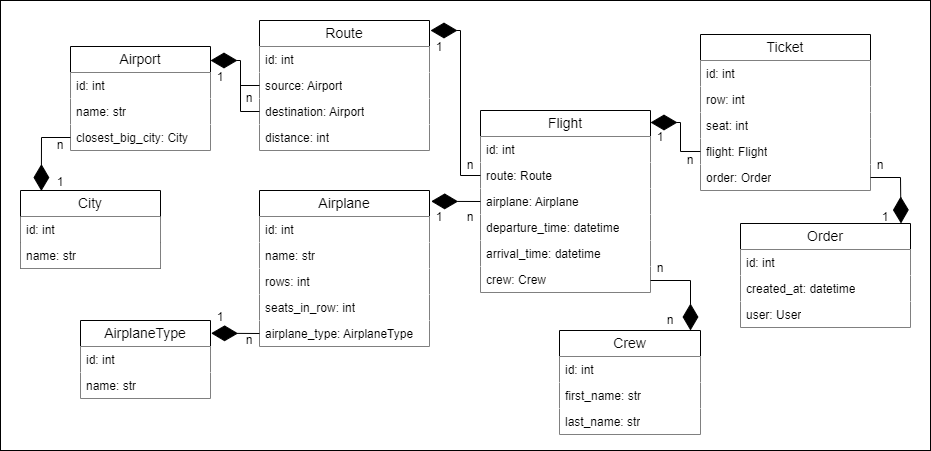

The diagram above was exported from draw.io. Its source (the exported page's mxGraphModel, read from the mxfile embedded in the PNG):
<mxGraphModel dx="1886" dy="605" grid="1" gridSize="10" guides="1" tooltips="1" connect="1" arrows="1" fold="1" page="1" pageScale="1" pageWidth="827" pageHeight="1169" background="none" math="0" shadow="0">
  <root>
    <mxCell id="0" />
    <mxCell id="1" parent="0" />
    <mxCell id="7AaEzNoJu_jG_n4_oOhZ-8" value="&lt;span style=&quot;font-size: 14px; text-wrap: nowrap;&quot;&gt;Flight&lt;/span&gt;" style="swimlane;fontStyle=0;childLayout=stackLayout;horizontal=1;startSize=26;horizontalStack=0;resizeParent=1;resizeParentMax=0;resizeLast=0;collapsible=1;marginBottom=0;whiteSpace=wrap;html=1;perimeterSpacing=1;rounded=0;swimlaneBody=1;labelBorderColor=none;" vertex="1" parent="1">
      <mxGeometry x="380" y="120" width="170" height="182" as="geometry" />
    </mxCell>
    <mxCell id="7AaEzNoJu_jG_n4_oOhZ-9" value="id: int" style="text;strokeColor=none;fillColor=default;align=left;verticalAlign=top;spacingLeft=4;spacingRight=4;overflow=hidden;rotatable=0;points=[[0,0.5],[1,0.5]];portConstraint=eastwest;whiteSpace=wrap;html=1;" vertex="1" parent="7AaEzNoJu_jG_n4_oOhZ-8">
      <mxGeometry y="26" width="170" height="26" as="geometry" />
    </mxCell>
    <mxCell id="7AaEzNoJu_jG_n4_oOhZ-10" value="route: Route" style="text;strokeColor=none;fillColor=default;align=left;verticalAlign=top;spacingLeft=4;spacingRight=4;overflow=hidden;rotatable=0;points=[[0,0.5],[1,0.5]];portConstraint=eastwest;whiteSpace=wrap;html=1;" vertex="1" parent="7AaEzNoJu_jG_n4_oOhZ-8">
      <mxGeometry y="52" width="170" height="26" as="geometry" />
    </mxCell>
    <mxCell id="7AaEzNoJu_jG_n4_oOhZ-11" value="airplane: Airplane" style="text;strokeColor=none;fillColor=default;align=left;verticalAlign=top;spacingLeft=4;spacingRight=4;overflow=hidden;rotatable=0;points=[[0,0.5],[1,0.5]];portConstraint=eastwest;whiteSpace=wrap;html=1;" vertex="1" parent="7AaEzNoJu_jG_n4_oOhZ-8">
      <mxGeometry y="78" width="170" height="26" as="geometry" />
    </mxCell>
    <mxCell id="7AaEzNoJu_jG_n4_oOhZ-12" value="departure_time: datetime" style="text;strokeColor=none;fillColor=default;align=left;verticalAlign=top;spacingLeft=4;spacingRight=4;overflow=hidden;rotatable=0;points=[[0,0.5],[1,0.5]];portConstraint=eastwest;whiteSpace=wrap;html=1;" vertex="1" parent="7AaEzNoJu_jG_n4_oOhZ-8">
      <mxGeometry y="104" width="170" height="26" as="geometry" />
    </mxCell>
    <mxCell id="7AaEzNoJu_jG_n4_oOhZ-13" value="arrival_time: datetime" style="text;strokeColor=none;fillColor=default;align=left;verticalAlign=top;spacingLeft=4;spacingRight=4;overflow=hidden;rotatable=0;points=[[0,0.5],[1,0.5]];portConstraint=eastwest;whiteSpace=wrap;html=1;" vertex="1" parent="7AaEzNoJu_jG_n4_oOhZ-8">
      <mxGeometry y="130" width="170" height="26" as="geometry" />
    </mxCell>
    <mxCell id="7AaEzNoJu_jG_n4_oOhZ-14" value="crew: Crew" style="text;strokeColor=none;fillColor=default;align=left;verticalAlign=top;spacingLeft=4;spacingRight=4;overflow=hidden;rotatable=0;points=[[0,0.5],[1,0.5]];portConstraint=eastwest;whiteSpace=wrap;html=1;" vertex="1" parent="7AaEzNoJu_jG_n4_oOhZ-8">
      <mxGeometry y="156" width="170" height="26" as="geometry" />
    </mxCell>
    <mxCell id="7AaEzNoJu_jG_n4_oOhZ-15" value="&lt;span style=&quot;font-size: 14px; text-wrap: nowrap;&quot;&gt;Airplane&lt;/span&gt;" style="swimlane;fontStyle=0;childLayout=stackLayout;horizontal=1;startSize=26;horizontalStack=0;resizeParent=1;resizeParentMax=0;resizeLast=0;collapsible=1;marginBottom=0;whiteSpace=wrap;html=1;perimeterSpacing=1;rounded=0;swimlaneBody=1;labelBorderColor=none;" vertex="1" parent="1">
      <mxGeometry x="159" y="200" width="170" height="156" as="geometry" />
    </mxCell>
    <mxCell id="7AaEzNoJu_jG_n4_oOhZ-16" value="id: int" style="text;strokeColor=none;fillColor=default;align=left;verticalAlign=top;spacingLeft=4;spacingRight=4;overflow=hidden;rotatable=0;points=[[0,0.5],[1,0.5]];portConstraint=eastwest;whiteSpace=wrap;html=1;" vertex="1" parent="7AaEzNoJu_jG_n4_oOhZ-15">
      <mxGeometry y="26" width="170" height="26" as="geometry" />
    </mxCell>
    <mxCell id="7AaEzNoJu_jG_n4_oOhZ-17" value="name: str" style="text;strokeColor=none;fillColor=default;align=left;verticalAlign=top;spacingLeft=4;spacingRight=4;overflow=hidden;rotatable=0;points=[[0,0.5],[1,0.5]];portConstraint=eastwest;whiteSpace=wrap;html=1;" vertex="1" parent="7AaEzNoJu_jG_n4_oOhZ-15">
      <mxGeometry y="52" width="170" height="26" as="geometry" />
    </mxCell>
    <mxCell id="7AaEzNoJu_jG_n4_oOhZ-18" value="rows: int" style="text;strokeColor=none;fillColor=default;align=left;verticalAlign=top;spacingLeft=4;spacingRight=4;overflow=hidden;rotatable=0;points=[[0,0.5],[1,0.5]];portConstraint=eastwest;whiteSpace=wrap;html=1;" vertex="1" parent="7AaEzNoJu_jG_n4_oOhZ-15">
      <mxGeometry y="78" width="170" height="26" as="geometry" />
    </mxCell>
    <mxCell id="7AaEzNoJu_jG_n4_oOhZ-19" value="seats_in_row: int" style="text;strokeColor=none;fillColor=default;align=left;verticalAlign=top;spacingLeft=4;spacingRight=4;overflow=hidden;rotatable=0;points=[[0,0.5],[1,0.5]];portConstraint=eastwest;whiteSpace=wrap;html=1;" vertex="1" parent="7AaEzNoJu_jG_n4_oOhZ-15">
      <mxGeometry y="104" width="170" height="26" as="geometry" />
    </mxCell>
    <mxCell id="7AaEzNoJu_jG_n4_oOhZ-20" value="airplane_type: AirplaneType" style="text;strokeColor=none;fillColor=default;align=left;verticalAlign=top;spacingLeft=4;spacingRight=4;overflow=hidden;rotatable=0;points=[[0,0.5],[1,0.5]];portConstraint=eastwest;whiteSpace=wrap;html=1;" vertex="1" parent="7AaEzNoJu_jG_n4_oOhZ-15">
      <mxGeometry y="130" width="170" height="26" as="geometry" />
    </mxCell>
    <mxCell id="7AaEzNoJu_jG_n4_oOhZ-22" value="&lt;span style=&quot;font-size: 14px; text-wrap: nowrap;&quot;&gt;AirplaneType&lt;/span&gt;" style="swimlane;fontStyle=0;childLayout=stackLayout;horizontal=1;startSize=26;horizontalStack=0;resizeParent=1;resizeParentMax=0;resizeLast=0;collapsible=1;marginBottom=0;whiteSpace=wrap;html=1;perimeterSpacing=1;rounded=0;swimlaneBody=1;labelBorderColor=none;" vertex="1" parent="1">
      <mxGeometry x="-20" y="330" width="130" height="78" as="geometry" />
    </mxCell>
    <mxCell id="7AaEzNoJu_jG_n4_oOhZ-23" value="id: int" style="text;strokeColor=none;fillColor=default;align=left;verticalAlign=top;spacingLeft=4;spacingRight=4;overflow=hidden;rotatable=0;points=[[0,0.5],[1,0.5]];portConstraint=eastwest;whiteSpace=wrap;html=1;" vertex="1" parent="7AaEzNoJu_jG_n4_oOhZ-22">
      <mxGeometry y="26" width="130" height="26" as="geometry" />
    </mxCell>
    <mxCell id="7AaEzNoJu_jG_n4_oOhZ-24" value="name: str" style="text;strokeColor=none;fillColor=default;align=left;verticalAlign=top;spacingLeft=4;spacingRight=4;overflow=hidden;rotatable=0;points=[[0,0.5],[1,0.5]];portConstraint=eastwest;whiteSpace=wrap;html=1;" vertex="1" parent="7AaEzNoJu_jG_n4_oOhZ-22">
      <mxGeometry y="52" width="130" height="26" as="geometry" />
    </mxCell>
    <mxCell id="7AaEzNoJu_jG_n4_oOhZ-28" value="&lt;span style=&quot;font-size: 14px; text-wrap: nowrap;&quot;&gt;Ticket&lt;/span&gt;" style="swimlane;fontStyle=0;childLayout=stackLayout;horizontal=1;startSize=26;horizontalStack=0;resizeParent=1;resizeParentMax=0;resizeLast=0;collapsible=1;marginBottom=0;whiteSpace=wrap;html=1;perimeterSpacing=1;rounded=0;swimlaneBody=1;labelBorderColor=none;" vertex="1" parent="1">
      <mxGeometry x="600" y="44" width="170" height="156" as="geometry" />
    </mxCell>
    <mxCell id="7AaEzNoJu_jG_n4_oOhZ-29" value="id: int" style="text;strokeColor=none;fillColor=default;align=left;verticalAlign=top;spacingLeft=4;spacingRight=4;overflow=hidden;rotatable=0;points=[[0,0.5],[1,0.5]];portConstraint=eastwest;whiteSpace=wrap;html=1;" vertex="1" parent="7AaEzNoJu_jG_n4_oOhZ-28">
      <mxGeometry y="26" width="170" height="26" as="geometry" />
    </mxCell>
    <mxCell id="7AaEzNoJu_jG_n4_oOhZ-30" value="row: int" style="text;strokeColor=none;fillColor=default;align=left;verticalAlign=top;spacingLeft=4;spacingRight=4;overflow=hidden;rotatable=0;points=[[0,0.5],[1,0.5]];portConstraint=eastwest;whiteSpace=wrap;html=1;" vertex="1" parent="7AaEzNoJu_jG_n4_oOhZ-28">
      <mxGeometry y="52" width="170" height="26" as="geometry" />
    </mxCell>
    <mxCell id="7AaEzNoJu_jG_n4_oOhZ-31" value="seat: int" style="text;strokeColor=none;fillColor=default;align=left;verticalAlign=top;spacingLeft=4;spacingRight=4;overflow=hidden;rotatable=0;points=[[0,0.5],[1,0.5]];portConstraint=eastwest;whiteSpace=wrap;html=1;" vertex="1" parent="7AaEzNoJu_jG_n4_oOhZ-28">
      <mxGeometry y="78" width="170" height="26" as="geometry" />
    </mxCell>
    <mxCell id="7AaEzNoJu_jG_n4_oOhZ-32" value="flight: Flight" style="text;strokeColor=none;fillColor=default;align=left;verticalAlign=top;spacingLeft=4;spacingRight=4;overflow=hidden;rotatable=0;points=[[0,0.5],[1,0.5]];portConstraint=eastwest;whiteSpace=wrap;html=1;" vertex="1" parent="7AaEzNoJu_jG_n4_oOhZ-28">
      <mxGeometry y="104" width="170" height="26" as="geometry" />
    </mxCell>
    <mxCell id="7AaEzNoJu_jG_n4_oOhZ-33" value="order: Order" style="text;strokeColor=none;fillColor=default;align=left;verticalAlign=top;spacingLeft=4;spacingRight=4;overflow=hidden;rotatable=0;points=[[0,0.5],[1,0.5]];portConstraint=eastwest;whiteSpace=wrap;html=1;" vertex="1" parent="7AaEzNoJu_jG_n4_oOhZ-28">
      <mxGeometry y="130" width="170" height="26" as="geometry" />
    </mxCell>
    <mxCell id="7AaEzNoJu_jG_n4_oOhZ-35" value="&lt;span style=&quot;font-size: 14px; text-wrap: nowrap;&quot;&gt;Order&lt;/span&gt;" style="swimlane;fontStyle=0;childLayout=stackLayout;horizontal=1;startSize=26;horizontalStack=0;resizeParent=1;resizeParentMax=0;resizeLast=0;collapsible=1;marginBottom=0;whiteSpace=wrap;html=1;perimeterSpacing=1;rounded=0;swimlaneBody=1;labelBorderColor=none;" vertex="1" parent="1">
      <mxGeometry x="640" y="233" width="170" height="104" as="geometry" />
    </mxCell>
    <mxCell id="7AaEzNoJu_jG_n4_oOhZ-36" value="id: int" style="text;strokeColor=none;fillColor=default;align=left;verticalAlign=top;spacingLeft=4;spacingRight=4;overflow=hidden;rotatable=0;points=[[0,0.5],[1,0.5]];portConstraint=eastwest;whiteSpace=wrap;html=1;" vertex="1" parent="7AaEzNoJu_jG_n4_oOhZ-35">
      <mxGeometry y="26" width="170" height="26" as="geometry" />
    </mxCell>
    <mxCell id="7AaEzNoJu_jG_n4_oOhZ-37" value="created_at: datetime" style="text;strokeColor=none;fillColor=default;align=left;verticalAlign=top;spacingLeft=4;spacingRight=4;overflow=hidden;rotatable=0;points=[[0,0.5],[1,0.5]];portConstraint=eastwest;whiteSpace=wrap;html=1;" vertex="1" parent="7AaEzNoJu_jG_n4_oOhZ-35">
      <mxGeometry y="52" width="170" height="26" as="geometry" />
    </mxCell>
    <mxCell id="7AaEzNoJu_jG_n4_oOhZ-38" value="user: User" style="text;strokeColor=none;fillColor=default;align=left;verticalAlign=top;spacingLeft=4;spacingRight=4;overflow=hidden;rotatable=0;points=[[0,0.5],[1,0.5]];portConstraint=eastwest;whiteSpace=wrap;html=1;" vertex="1" parent="7AaEzNoJu_jG_n4_oOhZ-35">
      <mxGeometry y="78" width="170" height="26" as="geometry" />
    </mxCell>
    <mxCell id="7AaEzNoJu_jG_n4_oOhZ-41" value="&lt;span style=&quot;font-size: 14px; text-wrap: nowrap;&quot;&gt;Crew&lt;/span&gt;" style="swimlane;fontStyle=0;childLayout=stackLayout;horizontal=1;startSize=26;horizontalStack=0;resizeParent=1;resizeParentMax=0;resizeLast=0;collapsible=1;marginBottom=0;whiteSpace=wrap;html=1;perimeterSpacing=1;rounded=0;swimlaneBody=1;labelBorderColor=none;" vertex="1" parent="1">
      <mxGeometry x="459" y="340" width="141" height="104" as="geometry" />
    </mxCell>
    <mxCell id="7AaEzNoJu_jG_n4_oOhZ-42" value="id: int" style="text;strokeColor=none;fillColor=default;align=left;verticalAlign=top;spacingLeft=4;spacingRight=4;overflow=hidden;rotatable=0;points=[[0,0.5],[1,0.5]];portConstraint=eastwest;whiteSpace=wrap;html=1;" vertex="1" parent="7AaEzNoJu_jG_n4_oOhZ-41">
      <mxGeometry y="26" width="141" height="26" as="geometry" />
    </mxCell>
    <mxCell id="7AaEzNoJu_jG_n4_oOhZ-43" value="first_name: str" style="text;strokeColor=none;fillColor=default;align=left;verticalAlign=top;spacingLeft=4;spacingRight=4;overflow=hidden;rotatable=0;points=[[0,0.5],[1,0.5]];portConstraint=eastwest;whiteSpace=wrap;html=1;" vertex="1" parent="7AaEzNoJu_jG_n4_oOhZ-41">
      <mxGeometry y="52" width="141" height="26" as="geometry" />
    </mxCell>
    <mxCell id="7AaEzNoJu_jG_n4_oOhZ-44" value="last_name: str" style="text;strokeColor=none;fillColor=default;align=left;verticalAlign=top;spacingLeft=4;spacingRight=4;overflow=hidden;rotatable=0;points=[[0,0.5],[1,0.5]];portConstraint=eastwest;whiteSpace=wrap;html=1;" vertex="1" parent="7AaEzNoJu_jG_n4_oOhZ-41">
      <mxGeometry y="78" width="141" height="26" as="geometry" />
    </mxCell>
    <mxCell id="7AaEzNoJu_jG_n4_oOhZ-47" value="&lt;span style=&quot;font-size: 14px; text-wrap: nowrap;&quot;&gt;Route&lt;/span&gt;" style="swimlane;fontStyle=0;childLayout=stackLayout;horizontal=1;startSize=26;horizontalStack=0;resizeParent=1;resizeParentMax=0;resizeLast=0;collapsible=1;marginBottom=0;whiteSpace=wrap;html=1;perimeterSpacing=1;rounded=0;swimlaneBody=1;labelBorderColor=none;" vertex="1" parent="1">
      <mxGeometry x="159" y="30" width="170" height="130" as="geometry" />
    </mxCell>
    <mxCell id="7AaEzNoJu_jG_n4_oOhZ-48" value="id: int" style="text;strokeColor=none;fillColor=default;align=left;verticalAlign=top;spacingLeft=4;spacingRight=4;overflow=hidden;rotatable=0;points=[[0,0.5],[1,0.5]];portConstraint=eastwest;whiteSpace=wrap;html=1;" vertex="1" parent="7AaEzNoJu_jG_n4_oOhZ-47">
      <mxGeometry y="26" width="170" height="26" as="geometry" />
    </mxCell>
    <mxCell id="7AaEzNoJu_jG_n4_oOhZ-49" value="source: Airport" style="text;strokeColor=none;fillColor=default;align=left;verticalAlign=top;spacingLeft=4;spacingRight=4;overflow=hidden;rotatable=0;points=[[0,0.5],[1,0.5]];portConstraint=eastwest;whiteSpace=wrap;html=1;" vertex="1" parent="7AaEzNoJu_jG_n4_oOhZ-47">
      <mxGeometry y="52" width="170" height="26" as="geometry" />
    </mxCell>
    <mxCell id="7AaEzNoJu_jG_n4_oOhZ-50" value="destination: Airport" style="text;strokeColor=none;fillColor=default;align=left;verticalAlign=top;spacingLeft=4;spacingRight=4;overflow=hidden;rotatable=0;points=[[0,0.5],[1,0.5]];portConstraint=eastwest;whiteSpace=wrap;html=1;" vertex="1" parent="7AaEzNoJu_jG_n4_oOhZ-47">
      <mxGeometry y="78" width="170" height="26" as="geometry" />
    </mxCell>
    <mxCell id="7AaEzNoJu_jG_n4_oOhZ-52" value="distance: int" style="text;strokeColor=none;fillColor=default;align=left;verticalAlign=top;spacingLeft=4;spacingRight=4;overflow=hidden;rotatable=0;points=[[0,0.5],[1,0.5]];portConstraint=eastwest;whiteSpace=wrap;html=1;" vertex="1" parent="7AaEzNoJu_jG_n4_oOhZ-47">
      <mxGeometry y="104" width="170" height="26" as="geometry" />
    </mxCell>
    <mxCell id="7AaEzNoJu_jG_n4_oOhZ-54" value="&lt;span style=&quot;font-size: 14px; text-wrap: nowrap;&quot;&gt;Airport&lt;/span&gt;" style="swimlane;fontStyle=0;childLayout=stackLayout;horizontal=1;startSize=26;horizontalStack=0;resizeParent=1;resizeParentMax=0;resizeLast=0;collapsible=1;marginBottom=0;whiteSpace=wrap;html=1;perimeterSpacing=1;rounded=0;swimlaneBody=1;labelBorderColor=none;" vertex="1" parent="1">
      <mxGeometry x="-30" y="56" width="140" height="104" as="geometry" />
    </mxCell>
    <mxCell id="7AaEzNoJu_jG_n4_oOhZ-55" value="id: int" style="text;strokeColor=none;fillColor=default;align=left;verticalAlign=top;spacingLeft=4;spacingRight=4;overflow=hidden;rotatable=0;points=[[0,0.5],[1,0.5]];portConstraint=eastwest;whiteSpace=wrap;html=1;" vertex="1" parent="7AaEzNoJu_jG_n4_oOhZ-54">
      <mxGeometry y="26" width="140" height="26" as="geometry" />
    </mxCell>
    <mxCell id="7AaEzNoJu_jG_n4_oOhZ-56" value="name: str" style="text;strokeColor=none;fillColor=default;align=left;verticalAlign=top;spacingLeft=4;spacingRight=4;overflow=hidden;rotatable=0;points=[[0,0.5],[1,0.5]];portConstraint=eastwest;whiteSpace=wrap;html=1;" vertex="1" parent="7AaEzNoJu_jG_n4_oOhZ-54">
      <mxGeometry y="52" width="140" height="26" as="geometry" />
    </mxCell>
    <mxCell id="7AaEzNoJu_jG_n4_oOhZ-57" value="closest_big_city: City" style="text;strokeColor=none;fillColor=default;align=left;verticalAlign=top;spacingLeft=4;spacingRight=4;overflow=hidden;rotatable=0;points=[[0,0.5],[1,0.5]];portConstraint=eastwest;whiteSpace=wrap;html=1;" vertex="1" parent="7AaEzNoJu_jG_n4_oOhZ-54">
      <mxGeometry y="78" width="140" height="26" as="geometry" />
    </mxCell>
    <mxCell id="7AaEzNoJu_jG_n4_oOhZ-59" value="&lt;span style=&quot;font-size: 14px; text-wrap: nowrap;&quot;&gt;City&lt;/span&gt;" style="swimlane;fontStyle=0;childLayout=stackLayout;horizontal=1;startSize=26;horizontalStack=0;resizeParent=1;resizeParentMax=0;resizeLast=0;collapsible=1;marginBottom=0;whiteSpace=wrap;html=1;perimeterSpacing=1;rounded=0;swimlaneBody=1;labelBorderColor=none;" vertex="1" parent="1">
      <mxGeometry x="-80" y="200" width="140" height="78" as="geometry" />
    </mxCell>
    <mxCell id="7AaEzNoJu_jG_n4_oOhZ-60" value="id: int" style="text;strokeColor=none;fillColor=default;align=left;verticalAlign=top;spacingLeft=4;spacingRight=4;overflow=hidden;rotatable=0;points=[[0,0.5],[1,0.5]];portConstraint=eastwest;whiteSpace=wrap;html=1;" vertex="1" parent="7AaEzNoJu_jG_n4_oOhZ-59">
      <mxGeometry y="26" width="140" height="26" as="geometry" />
    </mxCell>
    <mxCell id="7AaEzNoJu_jG_n4_oOhZ-61" value="name: str" style="text;strokeColor=none;fillColor=default;align=left;verticalAlign=top;spacingLeft=4;spacingRight=4;overflow=hidden;rotatable=0;points=[[0,0.5],[1,0.5]];portConstraint=eastwest;whiteSpace=wrap;html=1;" vertex="1" parent="7AaEzNoJu_jG_n4_oOhZ-59">
      <mxGeometry y="52" width="140" height="26" as="geometry" />
    </mxCell>
    <mxCell id="7AaEzNoJu_jG_n4_oOhZ-64" value="" style="endArrow=diamondThin;endFill=1;endSize=24;html=1;rounded=0;exitX=0;exitY=0.5;exitDx=0;exitDy=0;" edge="1" parent="1" source="7AaEzNoJu_jG_n4_oOhZ-10">
      <mxGeometry width="160" relative="1" as="geometry">
        <mxPoint x="380" y="190" as="sourcePoint" />
        <mxPoint x="330" y="40" as="targetPoint" />
        <Array as="points">
          <mxPoint x="360" y="185" />
          <mxPoint x="360" y="40" />
        </Array>
      </mxGeometry>
    </mxCell>
    <mxCell id="7AaEzNoJu_jG_n4_oOhZ-65" value="" style="endArrow=diamondThin;endFill=1;endSize=24;html=1;rounded=0;exitX=0;exitY=0.5;exitDx=0;exitDy=0;entryX=1.004;entryY=0.075;entryDx=0;entryDy=0;entryPerimeter=0;" edge="1" parent="1" source="7AaEzNoJu_jG_n4_oOhZ-11" target="7AaEzNoJu_jG_n4_oOhZ-15">
      <mxGeometry width="160" relative="1" as="geometry">
        <mxPoint x="300" y="240" as="sourcePoint" />
        <mxPoint x="330" y="210" as="targetPoint" />
      </mxGeometry>
    </mxCell>
    <mxCell id="7AaEzNoJu_jG_n4_oOhZ-66" value="" style="endArrow=diamondThin;endFill=1;endSize=24;html=1;rounded=0;" edge="1" parent="1">
      <mxGeometry width="160" relative="1" as="geometry">
        <mxPoint x="550" y="290" as="sourcePoint" />
        <mxPoint x="590" y="340" as="targetPoint" />
        <Array as="points">
          <mxPoint x="590" y="290" />
        </Array>
      </mxGeometry>
    </mxCell>
    <mxCell id="7AaEzNoJu_jG_n4_oOhZ-67" value="" style="endArrow=diamondThin;endFill=1;endSize=24;html=1;rounded=0;exitX=0;exitY=0.5;exitDx=0;exitDy=0;" edge="1" parent="1" source="7AaEzNoJu_jG_n4_oOhZ-32">
      <mxGeometry width="160" relative="1" as="geometry">
        <mxPoint x="430" y="170" as="sourcePoint" />
        <mxPoint x="550" y="132" as="targetPoint" />
        <Array as="points">
          <mxPoint x="580" y="161" />
          <mxPoint x="580" y="132" />
        </Array>
      </mxGeometry>
    </mxCell>
    <mxCell id="7AaEzNoJu_jG_n4_oOhZ-68" value="" style="endArrow=diamondThin;endFill=1;endSize=24;html=1;rounded=0;exitX=1;exitY=0.5;exitDx=0;exitDy=0;entryX=0.939;entryY=0.009;entryDx=0;entryDy=0;entryPerimeter=0;" edge="1" parent="1" source="7AaEzNoJu_jG_n4_oOhZ-33" target="7AaEzNoJu_jG_n4_oOhZ-35">
      <mxGeometry width="160" relative="1" as="geometry">
        <mxPoint x="550" y="170" as="sourcePoint" />
        <mxPoint x="800" y="230" as="targetPoint" />
        <Array as="points">
          <mxPoint x="800" y="187" />
        </Array>
      </mxGeometry>
    </mxCell>
    <mxCell id="7AaEzNoJu_jG_n4_oOhZ-69" value="" style="endArrow=diamondThin;endFill=1;endSize=24;html=1;rounded=0;exitX=0;exitY=0.5;exitDx=0;exitDy=0;entryX=0.997;entryY=0.172;entryDx=0;entryDy=0;entryPerimeter=0;" edge="1" parent="1" source="7AaEzNoJu_jG_n4_oOhZ-20" target="7AaEzNoJu_jG_n4_oOhZ-22">
      <mxGeometry width="160" relative="1" as="geometry">
        <mxPoint y="300" as="sourcePoint" />
        <mxPoint x="111" y="342" as="targetPoint" />
      </mxGeometry>
    </mxCell>
    <mxCell id="7AaEzNoJu_jG_n4_oOhZ-70" value="" style="endArrow=diamondThin;endFill=1;endSize=24;html=1;rounded=0;exitX=0;exitY=0.5;exitDx=0;exitDy=0;" edge="1" parent="1" source="7AaEzNoJu_jG_n4_oOhZ-49">
      <mxGeometry width="160" relative="1" as="geometry">
        <mxPoint y="170" as="sourcePoint" />
        <mxPoint x="110" y="70" as="targetPoint" />
        <Array as="points">
          <mxPoint x="140" y="95" />
          <mxPoint x="140" y="70" />
        </Array>
      </mxGeometry>
    </mxCell>
    <mxCell id="7AaEzNoJu_jG_n4_oOhZ-74" value="" style="endArrow=none;html=1;rounded=0;entryX=0;entryY=0.5;entryDx=0;entryDy=0;" edge="1" parent="1" target="7AaEzNoJu_jG_n4_oOhZ-50">
      <mxGeometry relative="1" as="geometry">
        <mxPoint x="140" y="90" as="sourcePoint" />
        <mxPoint x="160" y="170" as="targetPoint" />
        <Array as="points">
          <mxPoint x="140" y="121" />
        </Array>
      </mxGeometry>
    </mxCell>
    <mxCell id="7AaEzNoJu_jG_n4_oOhZ-75" value="" style="endArrow=diamondThin;endFill=1;endSize=24;html=1;rounded=0;exitX=0;exitY=0.5;exitDx=0;exitDy=0;entryX=0.154;entryY=0.019;entryDx=0;entryDy=0;entryPerimeter=0;" edge="1" parent="1" source="7AaEzNoJu_jG_n4_oOhZ-57" target="7AaEzNoJu_jG_n4_oOhZ-59">
      <mxGeometry width="160" relative="1" as="geometry">
        <mxPoint y="170" as="sourcePoint" />
        <mxPoint x="160" y="170" as="targetPoint" />
        <Array as="points">
          <mxPoint x="-59" y="147" />
        </Array>
      </mxGeometry>
    </mxCell>
    <mxCell id="7AaEzNoJu_jG_n4_oOhZ-76" value="n" style="text;html=1;align=center;verticalAlign=middle;whiteSpace=wrap;rounded=0;" vertex="1" parent="1">
      <mxGeometry x="360" y="170" width="20" height="10" as="geometry" />
    </mxCell>
    <mxCell id="7AaEzNoJu_jG_n4_oOhZ-78" value="n" style="text;html=1;align=center;verticalAlign=middle;whiteSpace=wrap;rounded=0;" vertex="1" parent="1">
      <mxGeometry x="360" y="220" width="20" height="13" as="geometry" />
    </mxCell>
    <mxCell id="7AaEzNoJu_jG_n4_oOhZ-79" value="n" style="text;html=1;align=center;verticalAlign=middle;whiteSpace=wrap;rounded=0;" vertex="1" parent="1">
      <mxGeometry x="550" y="268" width="20" height="20" as="geometry" />
    </mxCell>
    <mxCell id="7AaEzNoJu_jG_n4_oOhZ-80" value="n" style="text;html=1;align=center;verticalAlign=middle;whiteSpace=wrap;rounded=0;" vertex="1" parent="1">
      <mxGeometry x="560" y="320" width="20" height="20" as="geometry" />
    </mxCell>
    <mxCell id="7AaEzNoJu_jG_n4_oOhZ-81" value="n" style="text;html=1;align=center;verticalAlign=middle;whiteSpace=wrap;rounded=0;" vertex="1" parent="1">
      <mxGeometry x="580" y="160" width="20" height="20" as="geometry" />
    </mxCell>
    <mxCell id="7AaEzNoJu_jG_n4_oOhZ-82" value="n" style="text;html=1;align=center;verticalAlign=middle;whiteSpace=wrap;rounded=0;" vertex="1" parent="1">
      <mxGeometry x="770" y="165" width="20" height="20" as="geometry" />
    </mxCell>
    <mxCell id="7AaEzNoJu_jG_n4_oOhZ-83" value="n" style="text;html=1;align=center;verticalAlign=middle;whiteSpace=wrap;rounded=0;" vertex="1" parent="1">
      <mxGeometry x="139" y="98" width="20" height="20" as="geometry" />
    </mxCell>
    <mxCell id="7AaEzNoJu_jG_n4_oOhZ-84" value="n" style="text;html=1;align=center;verticalAlign=middle;whiteSpace=wrap;rounded=0;" vertex="1" parent="1">
      <mxGeometry x="-50" y="145" width="20" height="20" as="geometry" />
    </mxCell>
    <mxCell id="7AaEzNoJu_jG_n4_oOhZ-85" value="n" style="text;html=1;align=center;verticalAlign=middle;whiteSpace=wrap;rounded=0;" vertex="1" parent="1">
      <mxGeometry x="139" y="340" width="20" height="20" as="geometry" />
    </mxCell>
    <mxCell id="7AaEzNoJu_jG_n4_oOhZ-87" value="1" style="text;html=1;align=center;verticalAlign=middle;whiteSpace=wrap;rounded=0;" vertex="1" parent="1">
      <mxGeometry x="329" y="220" width="20" height="13" as="geometry" />
    </mxCell>
    <mxCell id="7AaEzNoJu_jG_n4_oOhZ-90" value="1" style="text;html=1;align=center;verticalAlign=middle;whiteSpace=wrap;rounded=0;" vertex="1" parent="1">
      <mxGeometry x="329" y="50" width="20" height="13" as="geometry" />
    </mxCell>
    <mxCell id="7AaEzNoJu_jG_n4_oOhZ-91" value="1" style="text;html=1;align=center;verticalAlign=middle;whiteSpace=wrap;rounded=0;" vertex="1" parent="1">
      <mxGeometry x="110" y="80" width="20" height="13" as="geometry" />
    </mxCell>
    <mxCell id="7AaEzNoJu_jG_n4_oOhZ-92" value="1" style="text;html=1;align=center;verticalAlign=middle;whiteSpace=wrap;rounded=0;" vertex="1" parent="1">
      <mxGeometry x="-50" y="185" width="20" height="13" as="geometry" />
    </mxCell>
    <mxCell id="7AaEzNoJu_jG_n4_oOhZ-93" value="1" style="text;html=1;align=center;verticalAlign=middle;whiteSpace=wrap;rounded=0;" vertex="1" parent="1">
      <mxGeometry x="110" y="320" width="20" height="13" as="geometry" />
    </mxCell>
    <mxCell id="7AaEzNoJu_jG_n4_oOhZ-94" value="1" style="text;html=1;align=center;verticalAlign=middle;whiteSpace=wrap;rounded=0;" vertex="1" parent="1">
      <mxGeometry x="780" y="220" width="10" height="13" as="geometry" />
    </mxCell>
    <mxCell id="7AaEzNoJu_jG_n4_oOhZ-95" value="1" style="text;html=1;align=center;verticalAlign=middle;whiteSpace=wrap;rounded=0;" vertex="1" parent="1">
      <mxGeometry x="550" y="140" width="20" height="13" as="geometry" />
    </mxCell>
    <mxCell id="7AaEzNoJu_jG_n4_oOhZ-96" value="" style="rounded=0;whiteSpace=wrap;html=1;fillColor=none;" vertex="1" parent="1">
      <mxGeometry x="-100" y="10" width="930" height="450" as="geometry" />
    </mxCell>
  </root>
</mxGraphModel>